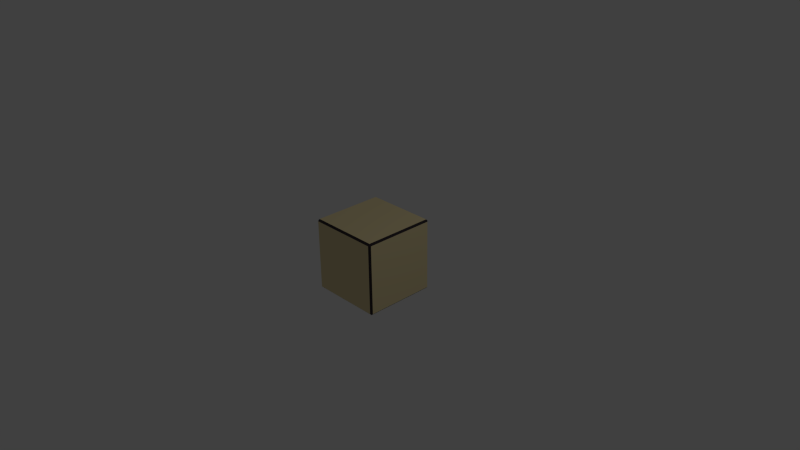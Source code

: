# Source: NewBaseCube.blend  (saved by Blender 2.79.0; exported with 4.5.12 LTS)
import bpy
from mathutils import Matrix  # noqa: F401  (used for matrix-valued properties, if any)

bpy.ops.wm.read_factory_settings(use_empty=True)
scene = bpy.context.scene
scene.name = 'Scene'

# ---- collections
col_collection_1 = bpy.data.collections.new('Collection 1'); scene.collection.children.link(col_collection_1)

# ---- materials (node trees are filled in below, after node groups)
mat_material1 = bpy.data.materials.new('Material1')
mat_material1.alpha_threshold = 0.0
mat_material1.use_transparent_shadow = False
mat_material1.diffuse_color = (0.8, 0.6779, 0.38, 1.0)
mat_material1.roughness = 0.5
mat_material1.line_color = (0.0, 0.0, 0.0, 1.0)
mat_material2 = bpy.data.materials.new('Material2')
mat_material2.alpha_threshold = 0.0
mat_material2.use_transparent_shadow = False
mat_material2.diffuse_color = (0.04443, 0.03572, 0.0399, 1.0)
mat_material2.roughness = 0.5

# ---- material node trees

# ---- world
world_world = bpy.data.worlds.new('World'); scene.world = world_world
world_world.color = (0.05088, 0.05088, 0.05088)
world_world.use_sun_shadow = False
world_world.sun_shadow_jitter_overblur = 0.0
world_world.cycles.sampling_method = 'NONE'
world_world.cycles.sample_map_resolution = 256

# ---- cameras
cam_camera = bpy.data.cameras.new('Camera')
cam_camera.clip_end = 100.0
cam_camera.lens = 35.0
cam_camera.sensor_width = 32.0
cam_camera.sensor_height = 18.0
cam_camera.ortho_scale = 7.314
cam_camera.dof.focus_distance = 0.0
cam_camera.dof.aperture_fstop = 128.0

# ---- lights
light_lamp = bpy.data.lights.new('Lamp', 'POINT')
light_lamp.transmission_factor = 0.0
light_lamp.cutoff_distance = 30.0
light_lamp.energy = 100.0
light_lamp.shadow_buffer_clip_start = 1.001
light_lamp.shadow_soft_size = 0.1
light_lamp.shadow_maximum_resolution = 0.006
light_lamp.use_absolute_resolution = True
light_lamp.cycles.use_multiple_importance_sampling = False

# ---- meshes
me_cube = bpy.data.meshes.new('Cube')
me_cube.from_pydata([(1.0, 0.95, -0.95), (0.95, 0.95, -1.0), (0.95, 1.0, -0.95), (1.0, -0.95, -0.95), (0.95, -1.0, -0.95), (0.95, -0.95, -1.0), (-0.95, -1.0, -0.95), (-1.0, -0.95, -0.95), (-0.95, -0.95, -1.0), (-0.95, 1.0, -0.95), (-0.95, 0.95, -1.0), (-1.0, 0.95, -0.95), (1.0, 0.95, 0.95), (0.95, 1.0, 0.95), (0.95, 0.95, 1.0), (1.0, -0.95, 0.95), (0.95, -0.95, 1.0), (0.95, -1.0, 0.95), (-1.0, -0.95, 0.95), (-0.95, -1.0, 0.95), (-0.95, -0.95, 1.0), (-1.0, 0.95, 0.95), (-0.95, 0.95, 1.0), (-0.95, 1.0, 0.95)], [], [(13, 2, 9, 23), (7, 18, 21, 11), (22, 20, 16, 14), (4, 17, 19, 6), (1, 5, 8, 10), (0, 1, 2), (3, 4, 5), (6, 7, 8), (9, 10, 11), (12, 13, 14), (15, 16, 17), (18, 19, 20), (21, 22, 23), (0, 3, 5, 1), (1, 10, 9, 2), (2, 13, 12, 0), (4, 6, 8, 5), (3, 15, 17, 4), (7, 11, 10, 8), (6, 19, 18, 7), (11, 21, 23, 9), (13, 23, 22, 14), (16, 20, 19, 17), (20, 22, 21, 18), (14, 16, 15, 12), (3, 0, 12, 15)])
me_cube.polygons.foreach_set('material_index', [0, 0, 0, 0, 0, 1, 1, 1, 1, 1, 1, 1, 1, 1, 1, 1, 1, 1, 1, 1, 1, 1, 1, 1, 1, 0])
me_cube.materials.append(mat_material1)
me_cube.materials.append(mat_material2)
me_cube.use_remesh_preserve_volume = False
me_cube.use_remesh_preserve_attributes = False
me_cube.use_mirror_vertex_groups = False
me_cube.update()

# ---- objects
ob_cube = bpy.data.objects.new('Cube', me_cube)
ob_lamp = bpy.data.objects.new('Lamp', light_lamp)
ob_camera = bpy.data.objects.new('Camera', cam_camera)

# ---- transforms, parenting, visibility, modifiers, constraints
ob_cube.location = (0.0, 0.0, 0.0)
ob_cube.scale = (0.5, 0.5, 0.5)
ob_cube.lock_location = (True, False, True)
ob_cube.lock_rotation = (True, True, True)
ob_cube.lock_rotations_4d = False
ob_cube.lock_scale = (True, True, True)
ob_cube.empty_display_type = 'ARROWS'
ob_cube.lineart.crease_threshold = 0.0
ob_lamp.location = (4.076, 1.005, 5.904)
ob_lamp.rotation_euler = (0.6503, 0.05522, 1.866)
ob_lamp.lock_rotations_4d = False
ob_lamp.empty_display_type = 'ARROWS'
ob_lamp.color = (0.0, 0.0, 0.0, 0.0)
ob_lamp.lineart.crease_threshold = 0.0
ob_camera.location = (7.481, -6.508, 5.344)
ob_camera.rotation_euler = (1.109, 0.01082, 0.8149)
ob_camera.lock_rotations_4d = False
ob_camera.empty_display_type = 'ARROWS'
ob_camera.color = (0.0, 0.0, 0.0, 0.0)
ob_camera.display_type = 'WIRE'
ob_camera.lineart.crease_threshold = 0.0

# ---- collection membership
col_collection_1.objects.link(ob_cube)
col_collection_1.objects.link(ob_lamp)
col_collection_1.objects.link(ob_camera)

# ---- scene / render settings (as saved in the file)
scene.camera = ob_camera
scene.frame_start = 1; scene.frame_end = 250; scene.frame_set(1)
scene.render.engine = 'BLENDER_EEVEE_NEXT'
scene.render.resolution_percentage = 50
scene.render.dither_intensity = 0.0
scene.cycles.use_denoising = False
scene.cycles.samples = 10
scene.cycles.sampling_pattern = 'TABULATED_SOBOL'
scene.cycles.light_sampling_threshold = 0.0
scene.cycles.use_adaptive_sampling = False
scene.cycles.use_light_tree = False
scene.cycles.blur_glossy = 0.0
scene.cycles.pixel_filter_type = 'GAUSSIAN'
scene.cycles.sample_clamp_indirect = 0.0
scene.view_settings.view_transform = 'Standard'
bpy.context.view_layer.update()
